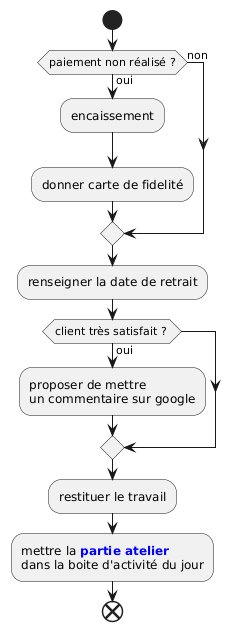

The diagram above was rendered by PlantUML. Its source (embedded in the PNG):
@startuml
start

if (paiement non réalisé ?) then (oui)
    :encaissement;
    :donner carte de fidelité;
else (non)
endif
:renseigner la date de retrait;
if (client très satisfait ? ) then (oui)
    :proposer de mettre 
    un commentaire sur google;
endif
:restituer le travail;
:mettre la **<color blue>partie atelier</color>**
dans la boite d'activité du jour; 

end
@enduml